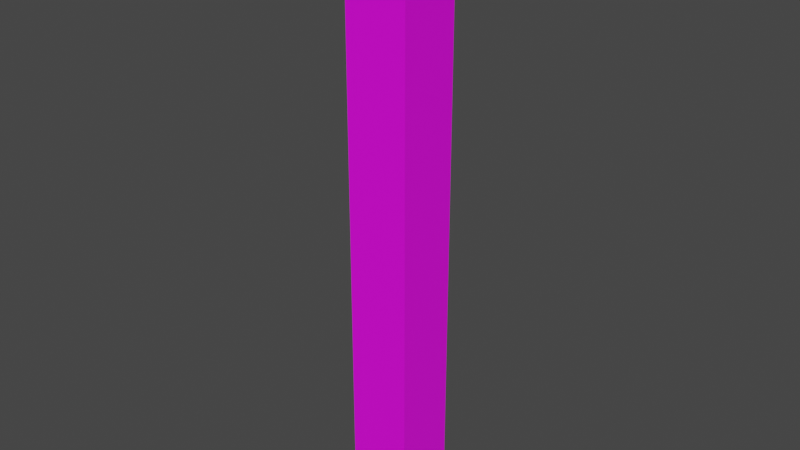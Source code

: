 # Source: squarePillar.blend  (saved by Blender 3.4.6; exported with 4.5.12 LTS)
import bpy
from mathutils import Matrix  # noqa: F401  (used for matrix-valued properties, if any)

bpy.ops.wm.read_factory_settings(use_empty=True)
scene = bpy.context.scene
scene.name = 'Scene'

# ---- collections
col_collection = bpy.data.collections.new('Collection'); scene.collection.children.link(col_collection)

# ---- images (referenced by path relative to the original .blend; pixels are not part of the script)
import os
ASSET_DIR = os.environ.get("B2B_ASSET_DIR", "")  # directory of the original .blend (textures are referenced by path, not embedded)
HERE = os.path.dirname(os.path.abspath(__file__))  # packed textures are extracted next to this script under _unpacked/

def load_image(name, relpath, width, height, colorspace="sRGB"):
    """Load a texture the original file referenced (path relative to the .blend, or extracted next to this script)."""
    p = next((c for c in (os.path.join(HERE, relpath), os.path.join(ASSET_DIR, relpath)) if relpath and os.path.exists(c)), "")
    if p:
        img = bpy.data.images.load(p, check_existing=True)
        img.name = name
    else:  # same state as the original file: an image datablock whose file is absent (Cycles renders it pink)
        img = bpy.data.images.new(name, width, height)
        img.source = "FILE"
        img.filepath = "//" + (relpath or name)
    img.colorspace_settings.name = colorspace
    return img
img_pillar__1__png_001 = load_image('pillar (1).png.001', 'BlenderTextures/pillar (1).png', 1024, 1024, 'sRGB')

# ---- materials (node trees are filled in below, after node groups)
mat_material_001 = bpy.data.materials.new('Material.001')
mat_material_001.use_transparent_shadow = False

# ---- material node trees
mat_material_001.use_nodes = True; mat_material_001.node_tree.nodes.clear()
_N = mat_material_001.node_tree.nodes; _L = mat_material_001.node_tree.links
n0 = _N.new('ShaderNodeBsdfPrincipled'); n0.name = 'Principled BSDF'; n0.location = (10, 300)
n0.distribution = 'GGX'
n0.subsurface_method = 'RANDOM_WALK_SKIN'
n0.inputs[3].default_value = 1.45
n0.inputs[27].default_value = (0.0, 0.0, 0.0, 1.0)
n0.inputs[28].default_value = 1.0
n1 = _N.new('ShaderNodeOutputMaterial'); n1.name = 'Material Output'; n1.location = (300, 300)
n2 = _N.new('ShaderNodeTexImage'); n2.name = 'Image Texture'; n2.location = (-373, 230)
n2.image = img_pillar__1__png_001
_L.new(n0.outputs[0], n1.inputs[0])
_L.new(n2.outputs[0], n0.inputs[0])
n1.is_active_output = True

# ---- world
world_world = bpy.data.worlds.new('World'); scene.world = world_world
world_world.use_nodes = True; world_world.node_tree.nodes.clear()
_N = world_world.node_tree.nodes; _L = world_world.node_tree.links
n0 = _N.new('ShaderNodeOutputWorld'); n0.name = 'World Output'; n0.location = (300, 300)
n1 = _N.new('ShaderNodeBackground'); n1.name = 'Background'; n1.location = (10, 300)
n1.inputs[0].default_value = (0.05088, 0.05088, 0.05088, 1.0)
_L.new(n1.outputs[0], n0.inputs[0])
n0.is_active_output = True
world_world.color = (0.05088, 0.05088, 0.05088)
world_world.use_sun_shadow = False
world_world.sun_shadow_jitter_overblur = 0.0

# ---- meshes
me_cube = bpy.data.meshes.new('Cube')
me_cube.from_pydata([(-0.1242, -0.1242, -1.0), (-0.1242, -0.1242, 1.0), (-0.1242, 0.1242, -1.0), (-0.1242, 0.1242, 1.0), (0.1242, -0.1242, -1.0), (0.1242, -0.1242, 1.0), (0.1242, 0.1242, -1.0), (0.1242, 0.1242, 1.0)], [], [(0, 1, 3, 2), (2, 3, 7, 6), (6, 7, 5, 4), (4, 5, 1, 0), (2, 6, 4, 0), (7, 3, 1, 5)])
_uv = me_cube.uv_layers.new(name='UVMap')
_uv.uv.foreach_set('vector', [0.2515, 1.529, 0.2515, -0.6737, 0.737, -0.6737, 0.737, 1.529, 0.2651, 1.529, 0.2651, -0.6737, 0.7506, -0.6737, 0.7506, 1.529, 0.2603, 1.541, 0.2603, -0.6616, 0.7458, -0.6616, 0.7458, 1.541, 0.2625, 1.538, 0.2625, -0.6651, 0.748, -0.6651, 0.748, 1.538, 0.9999, 0.113, 0.9999, 0.2257, 0.8, 0.2257, 0.8, 0.113, 0.9999, 0.0001152, 0.9999, 0.1128, 0.8, 0.1128, 0.8, 0.0001152])
me_cube.materials.append(mat_material_001)
me_cube.update()

# ---- objects
ob_cube = bpy.data.objects.new('Cube', me_cube)

# ---- transforms, parenting, visibility, modifiers, constraints
ob_cube.location = (0.0, 0.0, 0.0)
ob_cube.scale = (1.006, 1.006, 1.2)

# ---- collection membership
col_collection.objects.link(ob_cube)

# ---- scene / render settings (as saved in the file)
scene.frame_start = 1; scene.frame_end = 250; scene.frame_set(1)
scene.render.engine = 'BLENDER_EEVEE_NEXT'
scene.cycles.sampling_pattern = 'TABULATED_SOBOL'
scene.cycles.use_light_tree = False
scene.view_settings.view_transform = 'Filmic'
bpy.context.view_layer.update()

# ---- added for rendering (the .blend has no active camera and no usable light): camera, sun
cam_auto = bpy.data.cameras.new('AutoCamera')
cam_auto.lens = 50.0
cam_auto.sensor_width = 36.0
cam_auto.clip_end = 1000.0
ob_auto_camera = bpy.data.objects.new('AutoCamera', cam_auto)
scene.collection.objects.link(ob_auto_camera)
ob_auto_camera.location = (2.2445, -2.69341, 1.7956)
ob_auto_camera.rotation_euler = (1.09748, -7.21219e-08, 0.694738)
scene.camera = ob_auto_camera
light_auto_sun = bpy.data.lights.new('AutoSun', 'SUN')
light_auto_sun.energy = 3.0
light_auto_sun.angle = 0.0523599
ob_auto_sun = bpy.data.objects.new('AutoSun', light_auto_sun)
scene.collection.objects.link(ob_auto_sun)
ob_auto_sun.rotation_euler = (0.872665, 0.174533, 0.523599)
bpy.context.view_layer.update()
